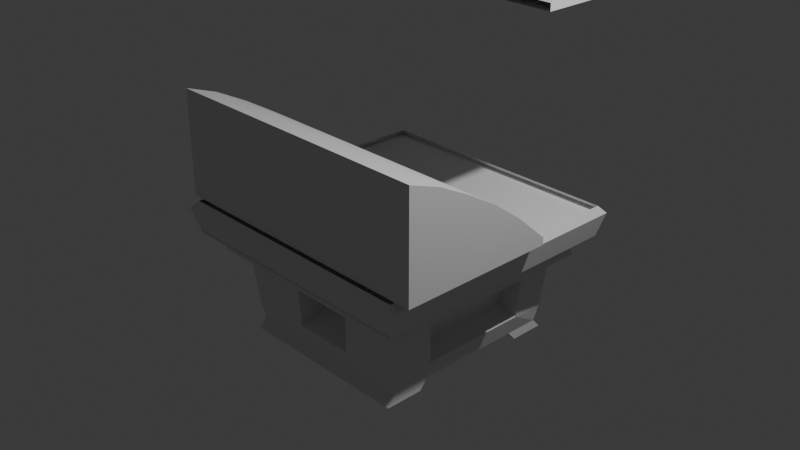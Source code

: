 # Source: Chest_1.blend  (saved by Blender 5.0.119; exported with 4.5.12 LTS)
import bpy
from mathutils import Matrix  # noqa: F401  (used for matrix-valued properties, if any)

bpy.ops.wm.read_factory_settings(use_empty=True)
scene = bpy.context.scene
scene.name = 'Scene'

# ---- collections
col_collection = bpy.data.collections.new('Collection'); scene.collection.children.link(col_collection)

# ---- world
world_world = bpy.data.worlds.new('World'); scene.world = world_world
world_world.use_nodes = True; world_world.node_tree.nodes.clear()
_N = world_world.node_tree.nodes; _L = world_world.node_tree.links
n0 = _N.new('ShaderNodeOutputWorld'); n0.name = 'World Output'; n0.location = (300, 300)
n1 = _N.new('ShaderNodeBackground'); n1.name = 'Background'; n1.location = (10, 300)
n1.inputs[0].default_value = (0.05088, 0.05088, 0.05088, 1.0)
_L.new(n1.outputs[0], n0.inputs[0])
n0.is_active_output = True
world_world.color = (0.05088, 0.05088, 0.05088)
world_world.sun_shadow_jitter_overblur = 0.0

# ---- cameras
cam_camera = bpy.data.cameras.new('Camera')
cam_camera.clip_end = 100.0
cam_camera.ortho_scale = 7.314

# ---- lights
light_light = bpy.data.lights.new('Light', 'POINT')
light_light.energy = 1000.0
light_light.shadow_soft_size = 0.1

# ---- meshes
me_cube_001 = bpy.data.meshes.new('Cube.001')
me_cube_001.from_pydata([(-1.0, -1.0, -1.172), (-1.253, -1.252, -0.3797), (-1.0, 1.0, -1.172), (-1.253, 1.251, -0.3797), (1.0, -1.0, -1.172), (1.25, -1.252, -0.3797), (1.0, 1.0, -1.172), (1.25, 1.251, -0.3797), (-1.0, -0.5774, -1.172), (-1.253, -0.7232, -0.3797), (1.0, -0.5774, -1.172), (1.25, -0.7232, -0.3797), (-1.253, 0.7632, -0.3797), (1.0, 0.6104, -1.172), (-1.0, 0.6104, -1.172), (1.25, 0.7632, -0.3797), (-0.2917, 1.0, -1.172), (-0.3665, 1.251, -0.3797), (-0.2917, -1.0, -1.172), (-0.3665, -1.252, -0.3797), (-0.3322, -0.6576, -0.2604), (-0.2917, -0.5774, -1.172), (-0.2917, 0.6104, -1.172), (-0.3322, 0.6951, -0.2604), (0.4603, 1.251, -0.3797), (0.369, -1.0, -1.172), (0.4202, -0.6576, -0.2604), (0.4202, 0.6951, -0.2604), (0.369, 1.0, -1.172), (0.4603, -1.252, -0.3797), (0.369, -0.5774, -1.172), (0.369, 0.6104, -1.172), (-1.087, -1.087, -0.4605), (-1.087, 1.087, -0.4605), (1.087, 1.087, -0.4605), (1.087, -1.087, -0.4605), (1.087, -0.6275, -0.4678), (-1.087, -0.6275, -0.4678), (1.087, 0.6633, -0.4678), (-1.087, 0.6633, -0.4678), (-0.3169, -1.087, -0.4605), (-0.3169, 1.087, -0.4605), (0.401, -1.087, -0.4605), (0.401, 1.087, -0.4605), (-1.03, 1.03, -1.012), (1.03, 1.03, -1.012), (1.03, -1.03, -1.012), (1.071, -0.5948, -0.9467), (-1.071, -0.5948, -0.9445), (1.071, 0.6288, -0.9467), (-1.071, 0.6288, -0.9445), (-0.3004, -1.065, -0.9532), (-0.3004, 1.071, -0.9268), (0.3801, -1.065, -0.9532), (0.3801, 1.071, -0.9268), (-1.03, -1.03, -1.012), (0.401, -0.8531, -0.4947), (-0.3169, -0.8531, -0.4947), (-0.3004, -0.7619, -0.8548), (0.3801, -0.7619, -0.8548), (-0.3169, 0.8543, -0.4949), (0.401, 0.8543, -0.4949), (-0.3004, 0.7569, -0.8814), (0.3801, 0.7569, -0.8814), (-1.27, -1.271, -0.287), (-1.27, 1.232, -0.287), (1.233, -1.271, -0.287), (1.233, 1.232, -0.287), (-1.27, -0.742, -0.287), (1.233, -0.742, -0.287), (-1.27, 0.7445, -0.287), (1.233, 0.7445, -0.287), (-0.3835, 1.232, -0.287), (-0.3835, -1.271, -0.287), (0.4433, 1.232, -0.287), (0.4433, -1.271, -0.287), (-1.441, 0.8468, -0.1676), (-1.441, 1.4, -0.1676), (0.5035, 1.4, -0.1676), (1.4, 1.4, -0.1676), (1.4, -0.8406, -0.1676), (1.4, -1.441, -0.1676), (-0.435, -1.441, -0.1676), (-1.441, -1.441, -0.1676), (-1.441, -0.8406, -0.1676), (1.4, 0.8468, -0.1676), (-0.435, 1.4, -0.1676), (0.5035, -1.441, -0.1676), (0.5035, -0.8248, 0.08952), (0.5035, 0.8625, 0.08952), (-0.435, -0.8248, 0.08952), (-0.435, 0.8625, 0.08952), (0.9177, 0.6633, -0.4421), (0.9177, -0.6275, -0.4421), (0.8199, -0.5948, -0.8795), (0.8199, 0.6288, -0.8795), (-0.9118, -0.6275, -0.4412), (-0.9118, 0.6633, -0.4412), (-0.8141, -0.5948, -0.8808), (-0.8141, 0.6288, -0.8808), (-1.441, 0.8625, -0.1676), (-1.441, 1.416, -0.1676), (0.5035, 1.416, -0.1676), (1.4, 1.416, -0.1676), (1.4, -0.8248, -0.1676), (1.4, -1.425, -0.1676), (-0.435, -1.425, -0.1676), (-1.441, -1.425, -0.1676), (-1.441, -0.8248, -0.1676), (1.4, 0.8625, -0.1676), (-0.435, 1.416, -0.1676), (0.5035, -1.425, -0.1676), (-1.51, 0.9039, 0.08952), (-1.51, 1.484, 0.08952), (0.5279, 1.484, 0.08952), (1.467, 1.484, 0.08952), (1.467, -0.8647, 0.08952), (1.467, -1.494, 0.08952), (-0.4558, -1.494, 0.08952), (-1.51, -1.494, 0.08952), (-1.51, -0.8647, 0.08952), (1.467, 0.9039, 0.08952), (-0.4558, 1.484, 0.08952), (0.5279, -1.494, 0.08952), (-1.441, 0.8625, 0.1673), (-1.441, 1.416, 0.1673), (0.5035, 1.416, 0.1673), (1.4, 1.416, 0.1673), (1.4, -0.8248, 0.1673), (1.4, -1.425, 0.1673), (-0.435, -1.425, 0.1673), (-1.441, -1.425, 0.1673), (-1.441, -0.8248, 0.1673), (1.4, 0.8625, 0.1673), (-0.435, 1.416, 0.1673), (0.5035, -1.425, 0.1673), (-1.0, -0.662, -1.279), (-1.0, -1.085, -1.279), (-0.2917, 1.099, -1.279), (-1.0, 1.099, -1.279), (1.0, 0.7097, -1.279), (1.0, 1.099, -1.279), (0.369, -1.085, -1.279), (1.0, -1.085, -1.279), (1.0, -0.662, -1.279), (-0.2917, -0.662, -1.279), (-1.0, 0.7097, -1.279), (-0.2917, 0.7097, -1.279), (0.369, 1.099, -1.279), (-0.2917, -1.085, -1.279), (0.369, -0.662, -1.279), (0.369, 0.7097, -1.279)], [], [(39, 12, 3, 33), (43, 24, 7, 34), (36, 11, 5, 35), (40, 19, 1, 32), (21, 30, 150, 145), (20, 9, 1, 19), (23, 12, 9, 20), (31, 13, 10, 30), (38, 15, 11, 36), (32, 1, 9, 37), (34, 7, 15, 38), (22, 14, 146, 147), (17, 3, 12, 23), (37, 9, 12, 39), (24, 17, 23, 27), (4, 25, 142, 143), (14, 22, 21, 8), (27, 23, 20, 26), (26, 20, 19, 29), (8, 21, 145, 136), (42, 29, 19, 40), (33, 3, 17, 41), (35, 5, 29, 42), (11, 26, 29, 5), (15, 27, 26, 11), (7, 24, 27, 15), (25, 18, 149, 142), (22, 31, 30, 21), (18, 0, 137, 149), (41, 17, 24, 43), (54, 52, 62, 63), (46, 35, 42, 53), (44, 33, 41, 52), (53, 42, 56, 59), (37, 39, 97, 96), (45, 34, 38, 49), (55, 32, 37, 48), (49, 38, 92, 95), (51, 40, 32, 55), (47, 36, 35, 46), (54, 43, 34, 45), (50, 39, 33, 44), (14, 50, 44, 2), (28, 54, 45, 6), (10, 47, 46, 4), (18, 51, 55, 0), (13, 49, 47, 10), (0, 55, 48, 8), (6, 45, 49, 13), (8, 48, 50, 14), (25, 53, 51, 18), (2, 44, 52, 16), (4, 46, 53, 25), (16, 52, 54, 28), (59, 56, 57, 58), (51, 53, 59, 58), (40, 51, 58, 57), (42, 40, 57, 56), (62, 60, 61, 63), (41, 43, 61, 60), (43, 54, 63, 61), (52, 41, 60, 62), (24, 7, 67, 74), (17, 3, 65, 72), (12, 3, 65, 70), (7, 15, 71, 67), (9, 1, 64, 68), (12, 9, 68, 70), (24, 17, 72, 74), (19, 29, 75, 73), (19, 1, 64, 73), (11, 5, 66, 69), (5, 29, 75, 66), (15, 11, 69, 71), (69, 66, 81, 80), (75, 73, 82, 87), (68, 70, 76, 84), (73, 64, 83, 82), (72, 74, 78, 86), (70, 65, 77, 76), (67, 71, 85, 79), (64, 68, 84, 83), (66, 75, 87, 81), (74, 67, 79, 78), (65, 72, 86, 77), (71, 69, 80, 85), (87, 82, 106, 111), (120, 90, 118, 119), (78, 79, 103, 102), (77, 86, 110, 101), (76, 77, 101, 100), (79, 85, 109, 103), (91, 89, 88, 90), (84, 76, 100, 108), (113, 122, 91, 112), (112, 91, 90, 120), (95, 92, 93, 94), (47, 49, 95, 94), (36, 47, 94, 93), (38, 36, 93, 92), (98, 96, 97, 99), (50, 48, 98, 99), (39, 50, 99, 97), (48, 37, 96, 98), (101, 110, 122, 113), (109, 104, 116, 121), (104, 105, 117, 116), (111, 106, 118, 123), (108, 100, 112, 120), (106, 107, 119, 118), (110, 102, 114, 122), (100, 101, 113, 112), (103, 109, 121, 115), (107, 108, 120, 119), (105, 111, 123, 117), (102, 103, 115, 114), (80, 81, 105, 104), (86, 78, 102, 110), (88, 116, 117, 123), (82, 83, 107, 106), (122, 114, 89, 91), (81, 87, 111, 105), (89, 121, 116, 88), (83, 84, 108, 107), (90, 88, 123, 118), (114, 115, 121, 89), (85, 80, 104, 109), (118, 119, 131, 130), (114, 122, 134, 126), (112, 113, 125, 124), (121, 115, 127, 133), (119, 120, 132, 131), (123, 117, 129, 135), (115, 114, 126, 127), (113, 122, 134, 125), (116, 121, 133, 128), (117, 116, 128, 129), (118, 123, 135, 130), (120, 112, 124, 132), (150, 144, 143, 142), (148, 141, 140, 151), (139, 138, 147, 146), (136, 145, 149, 137), (138, 148, 151, 147), (145, 150, 142, 149), (28, 6, 141, 148), (2, 16, 138, 139), (31, 22, 147, 151), (30, 10, 144, 150), (16, 28, 148, 138), (13, 31, 151, 140), (10, 4, 143, 144), (6, 13, 140, 141), (14, 2, 139, 146), (0, 8, 136, 137)])
_uv = me_cube_001.uv_layers.new(name='UVMap')
_uv.uv.foreach_set('vector', [0.531, 0.2013, 0.625, 0.2013, 0.625, 0.25, 0.531, 0.25, 0.531, 0.4211, 0.625, 0.4211, 0.625, 0.5, 0.531, 0.5, 0.531, 0.6972, 0.625, 0.6972, 0.625, 0.75, 0.531, 0.75, 0.531, 0.9115, 0.625, 0.9115, 0.625, 1.0, 0.531, 1.0, 0.2135, 0.6972, 0.2961, 0.6972, 0.2961, 0.6972, 0.2135, 0.6972, 0.7865, 0.6972, 0.875, 0.6972, 0.875, 0.75, 0.7865, 0.75, 0.7865, 0.5487, 0.875, 0.5487, 0.875, 0.6972, 0.7865, 0.6972, 0.2961, 0.5487, 0.375, 0.5487, 0.375, 0.6972, 0.2961, 0.6972, 0.531, 0.5487, 0.625, 0.5487, 0.625, 0.6972, 0.531, 0.6972, 0.531, 0.0, 0.625, 0.0, 0.625, 0.05282, 0.531, 0.05282, 0.531, 0.5, 0.625, 0.5, 0.625, 0.5487, 0.531, 0.5487, 0.2135, 0.5487, 0.125, 0.5487, 0.125, 0.5487, 0.2135, 0.5487, 0.7865, 0.5, 0.875, 0.5, 0.875, 0.5487, 0.7865, 0.5487, 0.531, 0.05282, 0.625, 0.05282, 0.625, 0.2013, 0.531, 0.2013, 0.7039, 0.5, 0.7865, 0.5, 0.7865, 0.5487, 0.7039, 0.5487, 0.375, 0.75, 0.375, 0.8289, 0.375, 0.8289, 0.375, 0.75, 0.125, 0.5487, 0.2135, 0.5487, 0.2135, 0.6972, 0.125, 0.6972, 0.7039, 0.5487, 0.7865, 0.5487, 0.7865, 0.6972, 0.7039, 0.6972, 0.7039, 0.6972, 0.7865, 0.6972, 0.7865, 0.75, 0.7039, 0.75, 0.125, 0.6972, 0.2135, 0.6972, 0.2135, 0.6972, 0.125, 0.6972, 0.531, 0.8289, 0.625, 0.8289, 0.625, 0.9115, 0.531, 0.9115, 0.531, 0.25, 0.625, 0.25, 0.625, 0.3385, 0.531, 0.3385, 0.531, 0.75, 0.625, 0.75, 0.625, 0.8289, 0.531, 0.8289, 0.625, 0.6972, 0.7039, 0.6972, 0.7039, 0.75, 0.625, 0.75, 0.625, 0.5487, 0.7039, 0.5487, 0.7039, 0.6972, 0.625, 0.6972, 0.625, 0.5, 0.7039, 0.5, 0.7039, 0.5487, 0.625, 0.5487, 0.375, 0.8289, 0.375, 0.9115, 0.375, 0.9115, 0.375, 0.8289, 0.2135, 0.5487, 0.2961, 0.5487, 0.2961, 0.6972, 0.2135, 0.6972, 0.375, 0.9115, 0.375, 1.0, 0.375, 1.0, 0.375, 0.9115, 0.531, 0.3385, 0.625, 0.3385, 0.625, 0.4211, 0.531, 0.4211, 0.4292, 0.4211, 0.4292, 0.3385, 0.4292, 0.3385, 0.4292, 0.4211, 0.4292, 0.75, 0.531, 0.75, 0.531, 0.8289, 0.4292, 0.8289, 0.4292, 0.25, 0.531, 0.25, 0.531, 0.3385, 0.4292, 0.3385, 0.4292, 0.8289, 0.531, 0.8289, 0.531, 0.8289, 0.4292, 0.8289, 0.531, 0.05282, 0.531, 0.2013, 0.531, 0.2013, 0.531, 0.05282, 0.4292, 0.5, 0.531, 0.5, 0.531, 0.5487, 0.4292, 0.5487, 0.4292, 0.0, 0.531, 0.0, 0.531, 0.05282, 0.4292, 0.05282, 0.4292, 0.5487, 0.531, 0.5487, 0.531, 0.5487, 0.4292, 0.5487, 0.4292, 0.9115, 0.531, 0.9115, 0.531, 1.0, 0.4292, 1.0, 0.4292, 0.6972, 0.531, 0.6972, 0.531, 0.75, 0.4292, 0.75, 0.4292, 0.4211, 0.531, 0.4211, 0.531, 0.5, 0.4292, 0.5, 0.4292, 0.2013, 0.531, 0.2013, 0.531, 0.25, 0.4292, 0.25, 0.375, 0.2013, 0.4292, 0.2013, 0.4292, 0.25, 0.375, 0.25, 0.375, 0.4211, 0.4292, 0.4211, 0.4292, 0.5, 0.375, 0.5, 0.375, 0.6972, 0.4292, 0.6972, 0.4292, 0.75, 0.375, 0.75, 0.375, 0.9115, 0.4292, 0.9115, 0.4292, 1.0, 0.375, 1.0, 0.375, 0.5487, 0.4292, 0.5487, 0.4292, 0.6972, 0.375, 0.6972, 0.375, 0.0, 0.4292, 0.0, 0.4292, 0.05282, 0.375, 0.05282, 0.375, 0.5, 0.4292, 0.5, 0.4292, 0.5487, 0.375, 0.5487, 0.375, 0.05282, 0.4292, 0.05282, 0.4292, 0.2013, 0.375, 0.2013, 0.375, 0.8289, 0.4292, 0.8289, 0.4292, 0.9115, 0.375, 0.9115, 0.375, 0.25, 0.4292, 0.25, 0.4292, 0.3385, 0.375, 0.3385, 0.375, 0.75, 0.4292, 0.75, 0.4292, 0.8289, 0.375, 0.8289, 0.375, 0.3385, 0.4292, 0.3385, 0.4292, 0.4211, 0.375, 0.4211, 0.4292, 0.8289, 0.531, 0.8289, 0.531, 0.9115, 0.4292, 0.9115, 0.4292, 0.9115, 0.4292, 0.8289, 0.4292, 0.8289, 0.4292, 0.9115, 0.531, 0.9115, 0.4292, 0.9115, 0.4292, 0.9115, 0.531, 0.9115, 0.531, 0.8289, 0.531, 0.9115, 0.531, 0.9115, 0.531, 0.8289, 0.4292, 0.3385, 0.531, 0.3385, 0.531, 0.4211, 0.4292, 0.4211, 0.531, 0.3385, 0.531, 0.4211, 0.531, 0.4211, 0.531, 0.3385, 0.531, 0.4211, 0.4292, 0.4211, 0.4292, 0.4211, 0.531, 0.4211, 0.4292, 0.3385, 0.531, 0.3385, 0.531, 0.3385, 0.4292, 0.3385, 0.625, 0.4211, 0.625, 0.5, 0.625, 0.5, 0.625, 0.4211, 0.7865, 0.5, 0.875, 0.5, 0.875, 0.5, 0.7865, 0.5, 0.625, 0.2013, 0.625, 0.25, 0.625, 0.25, 0.625, 0.2013, 0.625, 0.5, 0.625, 0.5487, 0.625, 0.5487, 0.625, 0.5, 0.875, 0.6972, 0.875, 0.75, 0.875, 0.75, 0.875, 0.6972, 0.875, 0.5487, 0.875, 0.6972, 0.875, 0.6972, 0.875, 0.5487, 0.7039, 0.5, 0.7865, 0.5, 0.7865, 0.5, 0.7039, 0.5, 0.7865, 0.75, 0.7039, 0.75, 0.7039, 0.75, 0.7865, 0.75, 0.625, 0.9115, 0.625, 1.0, 0.625, 1.0, 0.625, 0.9115, 0.625, 0.6972, 0.625, 0.75, 0.625, 0.75, 0.625, 0.6972, 0.625, 0.75, 0.625, 0.8289, 0.625, 0.8289, 0.625, 0.75, 0.625, 0.5487, 0.625, 0.6972, 0.625, 0.6972, 0.625, 0.5487, 0.625, 0.6972, 0.625, 0.75, 0.625, 0.75, 0.625, 0.6972, 0.7039, 0.75, 0.7865, 0.75, 0.7865, 0.75, 0.7039, 0.75, 0.875, 0.6972, 0.875, 0.5487, 0.875, 0.5487, 0.875, 0.6972, 0.625, 0.9115, 0.625, 1.0, 0.625, 1.0, 0.625, 0.9115, 0.7865, 0.5, 0.7039, 0.5, 0.7039, 0.5, 0.7865, 0.5, 0.625, 0.2013, 0.625, 0.25, 0.625, 0.25, 0.625, 0.2013, 0.625, 0.5, 0.625, 0.5487, 0.625, 0.5487, 0.625, 0.5, 0.875, 0.75, 0.875, 0.6972, 0.875, 0.6972, 0.875, 0.75, 0.625, 0.75, 0.625, 0.8289, 0.625, 0.8289, 0.625, 0.75, 0.625, 0.4211, 0.625, 0.5, 0.625, 0.5, 0.625, 0.4211, 0.875, 0.5, 0.7865, 0.5, 0.7865, 0.5, 0.875, 0.5, 0.625, 0.5487, 0.625, 0.6972, 0.625, 0.6972, 0.625, 0.5487, 0.7039, 0.75, 0.7865, 0.75, 0.7865, 0.75, 0.7039, 0.75, 0.875, 0.6972, 0.7352, 0.7357, 0.625, 0.9115, 0.875, 0.75, 0.625, 0.4211, 0.625, 0.5, 0.625, 0.5, 0.625, 0.4211, 0.875, 0.5, 0.7865, 0.5, 0.7865, 0.5, 0.875, 0.5, 0.625, 0.2013, 0.625, 0.25, 0.625, 0.25, 0.625, 0.2013, 0.625, 0.5, 0.625, 0.5487, 0.625, 0.5487, 0.625, 0.5, 0.7891, 0.566, 0.7061, 0.566, 0.7061, 0.6819, 0.7891, 0.6819, 0.875, 0.6972, 0.875, 0.5487, 0.875, 0.5487, 0.875, 0.6972, 0.625, 0.25, 0.7865, 0.5, 0.6788, 0.4771, 0.625, 0.2013, 0.875, 0.5487, 0.7622, 0.5929, 0.7352, 0.7357, 0.875, 0.6972, 0.4292, 0.5487, 0.531, 0.5487, 0.531, 0.6972, 0.4292, 0.6972, 0.4292, 0.6972, 0.4292, 0.5487, 0.4292, 0.5487, 0.4292, 0.6972, 0.531, 0.6972, 0.4292, 0.6972, 0.4292, 0.6972, 0.531, 0.6972, 0.531, 0.5487, 0.531, 0.6972, 0.531, 0.6972, 0.531, 0.5487, 0.4292, 0.05282, 0.531, 0.05282, 0.531, 0.2013, 0.4292, 0.2013, 0.4292, 0.2013, 0.4292, 0.05282, 0.4292, 0.05282, 0.4292, 0.2013, 0.531, 0.2013, 0.4292, 0.2013, 0.4292, 0.2013, 0.531, 0.2013, 0.4292, 0.05282, 0.531, 0.05282, 0.531, 0.05282, 0.4292, 0.05282, 0.875, 0.5, 0.7865, 0.5, 0.7865, 0.5, 0.875, 0.5, 0.625, 0.5487, 0.625, 0.6972, 0.625, 0.6972, 0.625, 0.5487, 0.625, 0.6972, 0.625, 0.75, 0.625, 0.75, 0.625, 0.6972, 0.7039, 0.75, 0.7865, 0.75, 0.7865, 0.75, 0.7039, 0.75, 0.875, 0.6972, 0.875, 0.5487, 0.875, 0.5487, 0.875, 0.6972, 0.625, 0.9115, 0.625, 1.0, 0.625, 1.0, 0.625, 0.9115, 0.7865, 0.5, 0.7039, 0.5, 0.7039, 0.5, 0.7865, 0.5, 0.625, 0.2013, 0.625, 0.25, 0.625, 0.25, 0.625, 0.2013, 0.625, 0.5, 0.625, 0.5487, 0.625, 0.5487, 0.625, 0.5, 0.875, 0.75, 0.875, 0.6972, 0.875, 0.6972, 0.875, 0.75, 0.625, 0.75, 0.625, 0.8289, 0.625, 0.8289, 0.625, 0.75, 0.625, 0.4211, 0.625, 0.5, 0.625, 0.5, 0.625, 0.4211, 0.625, 0.6972, 0.625, 0.75, 0.625, 0.75, 0.625, 0.6972, 0.7865, 0.5, 0.7039, 0.5, 0.7039, 0.5, 0.7865, 0.5, 0.6667, 0.6951, 0.625, 0.6972, 0.625, 0.75, 0.625, 0.8289, 0.625, 0.9115, 0.625, 1.0, 0.625, 1.0, 0.625, 0.9115, 0.7865, 0.5, 0.7039, 0.5, 0.6644, 0.5081, 0.7057, 0.4502, 0.625, 0.75, 0.625, 0.8289, 0.625, 0.8289, 0.625, 0.75, 0.6667, 0.5529, 0.625, 0.5487, 0.625, 0.6972, 0.6667, 0.6951, 0.875, 0.75, 0.875, 0.6972, 0.875, 0.6972, 0.875, 0.75, 0.7891, 0.6819, 0.7061, 0.6819, 0.7039, 0.75, 0.7865, 0.75, 0.625, 0.4211, 0.625, 0.5, 0.625, 0.5487, 0.625, 0.495, 0.625, 0.5487, 0.625, 0.6972, 0.625, 0.6972, 0.625, 0.5487, 0.625, 0.9115, 0.875, 0.75, 0.875, 0.75, 0.625, 0.9115, 0.7039, 0.5, 0.7865, 0.5, 0.7865, 0.5, 0.7039, 0.5, 0.625, 0.2013, 0.625, 0.25, 0.625, 0.25, 0.625, 0.2013, 0.625, 0.5487, 0.625, 0.5, 0.625, 0.5, 0.625, 0.5487, 0.875, 0.75, 0.875, 0.6972, 0.875, 0.6972, 0.875, 0.75, 0.625, 0.8289, 0.625, 0.75, 0.625, 0.75, 0.625, 0.8289, 0.625, 0.5, 0.625, 0.4211, 0.625, 0.4211, 0.625, 0.5, 0.625, 0.25, 0.7865, 0.5, 0.7865, 0.5, 0.625, 0.25, 0.625, 0.6972, 0.625, 0.5487, 0.625, 0.5487, 0.625, 0.6972, 0.625, 0.75, 0.625, 0.6972, 0.625, 0.6972, 0.625, 0.75, 0.7865, 0.75, 0.7039, 0.75, 0.7039, 0.75, 0.7865, 0.75, 0.875, 0.6972, 0.875, 0.5487, 0.875, 0.5487, 0.875, 0.6972, 0.2961, 0.6972, 0.375, 0.6972, 0.375, 0.75, 0.2961, 0.75, 0.2961, 0.5, 0.375, 0.5, 0.375, 0.5487, 0.2961, 0.5487, 0.125, 0.5, 0.2135, 0.5, 0.2135, 0.5487, 0.125, 0.5487, 0.125, 0.6972, 0.2135, 0.6972, 0.2135, 0.75, 0.125, 0.75, 0.2135, 0.5, 0.2961, 0.5, 0.2961, 0.5487, 0.2135, 0.5487, 0.2135, 0.6972, 0.2961, 0.6972, 0.2961, 0.75, 0.2135, 0.75, 0.375, 0.4211, 0.375, 0.5, 0.375, 0.5, 0.375, 0.4211, 0.375, 0.25, 0.375, 0.3385, 0.375, 0.3385, 0.375, 0.25, 0.2961, 0.5487, 0.2135, 0.5487, 0.2135, 0.5487, 0.2961, 0.5487, 0.2961, 0.6972, 0.375, 0.6972, 0.375, 0.6972, 0.2961, 0.6972, 0.375, 0.3385, 0.375, 0.4211, 0.375, 0.4211, 0.375, 0.3385, 0.375, 0.5487, 0.2961, 0.5487, 0.2961, 0.5487, 0.375, 0.5487, 0.375, 0.6972, 0.375, 0.75, 0.375, 0.75, 0.375, 0.6972, 0.375, 0.5, 0.375, 0.5487, 0.375, 0.5487, 0.375, 0.5, 0.375, 0.2013, 0.375, 0.25, 0.375, 0.25, 0.375, 0.2013, 0.375, 0.0, 0.375, 0.05282, 0.375, 0.05282, 0.375, 0.0])
me_cube_001.update()
me_cube = bpy.data.meshes.new('Cube')
me_cube.from_pydata([(-1.533, 0.3251, -1.015), (-1.533, 0.3251, -0.9388), (1.604, 0.3251, -1.015), (1.604, 0.3251, -0.9388), (-1.533, -1.4, -1.015), (-1.533, -1.4, 0.1311), (1.604, -1.4, -1.015), (1.604, -1.4, 0.1311), (-1.533, -1.055, 0.007936), (-1.533, -0.7099, -0.1713), (-1.533, -0.3649, -0.3778), (-1.533, -0.01992, -0.6323), (1.604, -1.055, -1.015), (1.604, -0.7099, -1.015), (1.604, -0.3649, -1.015), (1.604, -0.01992, -1.015), (-1.533, -0.01992, -1.015), (-1.533, -0.3649, -1.015), (-1.533, -0.7099, -1.015), (-1.533, -1.055, -1.015), (1.604, -0.01992, -0.6323), (1.604, -0.3649, -0.3778), (1.604, -0.7099, -0.1713), (1.604, -1.055, 0.007936), (1.52, 0.328, 1.176), (1.52, 0.328, 1.252), (-1.616, 0.3282, 1.176), (-1.616, 0.3282, 1.252), (1.52, 2.053, 1.176), (1.52, 2.053, 2.322), (-1.616, 2.053, 1.176), (-1.616, 2.053, 2.322), (1.52, 1.708, 2.198), (1.52, 1.363, 2.019), (1.52, 1.018, 1.813), (1.52, 0.673, 1.558), (-1.616, 1.708, 1.176), (-1.616, 1.363, 1.176), (-1.616, 1.018, 1.176), (-1.616, 0.6732, 1.176), (1.52, 0.673, 1.176), (1.52, 1.018, 1.176), (1.52, 1.363, 1.176), (1.52, 1.708, 1.176), (-1.616, 0.6732, 1.558), (-1.616, 1.018, 1.813), (-1.616, 1.363, 2.019), (-1.616, 1.708, 2.198)], [], [(16, 11, 1, 0), (5, 4, 6, 7), (23, 8, 5, 7), (19, 12, 6, 4), (12, 23, 7, 6), (2, 3, 20, 15), (15, 20, 21, 14), (14, 21, 22, 13), (13, 22, 23, 12), (0, 2, 15, 16), (16, 15, 14, 17), (17, 14, 13, 18), (18, 13, 12, 19), (3, 1, 11, 20), (20, 11, 10, 21), (21, 10, 9, 22), (22, 9, 8, 23), (4, 5, 8, 19), (19, 8, 9, 18), (18, 9, 10, 17), (17, 10, 11, 16), (40, 35, 25, 24), (29, 28, 30, 31), (47, 32, 29, 31), (43, 36, 30, 28), (36, 47, 31, 30), (26, 27, 44, 39), (39, 44, 45, 38), (38, 45, 46, 37), (37, 46, 47, 36), (24, 26, 39, 40), (40, 39, 38, 41), (41, 38, 37, 42), (42, 37, 36, 43), (27, 25, 35, 44), (44, 35, 34, 45), (45, 34, 33, 46), (46, 33, 32, 47), (28, 29, 32, 43), (43, 32, 33, 42), (42, 33, 34, 41), (41, 34, 35, 40)])
_uv = me_cube.uv_layers.new(name='UVMap')
_uv.uv.foreach_set('vector', [0.375, 0.225, 0.625, 0.225, 0.625, 0.25, 0.375, 0.25, 0.625, 0.125, 0.375, 0.125, 0.375, 0.625, 0.625, 0.625, 0.625, 0.6, 0.875, 0.6, 0.875, 0.625, 0.625, 0.625, 0.125, 0.6, 0.375, 0.6, 0.375, 0.625, 0.125, 0.625, 0.375, 0.6, 0.625, 0.6, 0.625, 0.625, 0.375, 0.625, 0.375, 0.5, 0.625, 0.5, 0.625, 0.525, 0.375, 0.525, 0.375, 0.525, 0.625, 0.525, 0.625, 0.55, 0.375, 0.55, 0.375, 0.55, 0.625, 0.55, 0.625, 0.575, 0.375, 0.575, 0.375, 0.575, 0.625, 0.575, 0.625, 0.6, 0.375, 0.6, 0.125, 0.5, 0.375, 0.5, 0.375, 0.525, 0.125, 0.525, 0.125, 0.525, 0.375, 0.525, 0.375, 0.55, 0.125, 0.55, 0.125, 0.55, 0.375, 0.55, 0.375, 0.575, 0.125, 0.575, 0.125, 0.575, 0.375, 0.575, 0.375, 0.6, 0.125, 0.6, 0.625, 0.5, 0.875, 0.5, 0.875, 0.525, 0.625, 0.525, 0.625, 0.525, 0.875, 0.525, 0.875, 0.55, 0.625, 0.55, 0.625, 0.55, 0.875, 0.55, 0.875, 0.575, 0.625, 0.575, 0.625, 0.575, 0.875, 0.575, 0.875, 0.6, 0.625, 0.6, 0.375, 0.125, 0.625, 0.125, 0.625, 0.15, 0.375, 0.15, 0.375, 0.15, 0.625, 0.15, 0.625, 0.175, 0.375, 0.175, 0.375, 0.175, 0.625, 0.175, 0.625, 0.2, 0.375, 0.2, 0.375, 0.2, 0.625, 0.2, 0.625, 0.225, 0.375, 0.225, 0.375, 0.225, 0.625, 0.225, 0.625, 0.25, 0.375, 0.25, 0.625, 0.125, 0.375, 0.125, 0.375, 0.625, 0.625, 0.625, 0.625, 0.6, 0.875, 0.6, 0.875, 0.625, 0.625, 0.625, 0.125, 0.6, 0.375, 0.6, 0.375, 0.625, 0.125, 0.625, 0.375, 0.6, 0.625, 0.6, 0.625, 0.625, 0.375, 0.625, 0.375, 0.5, 0.625, 0.5, 0.625, 0.525, 0.375, 0.525, 0.375, 0.525, 0.625, 0.525, 0.625, 0.55, 0.375, 0.55, 0.375, 0.55, 0.625, 0.55, 0.625, 0.575, 0.375, 0.575, 0.375, 0.575, 0.625, 0.575, 0.625, 0.6, 0.375, 0.6, 0.125, 0.5, 0.375, 0.5, 0.375, 0.525, 0.125, 0.525, 0.125, 0.525, 0.375, 0.525, 0.375, 0.55, 0.125, 0.55, 0.125, 0.55, 0.375, 0.55, 0.375, 0.575, 0.125, 0.575, 0.125, 0.575, 0.375, 0.575, 0.375, 0.6, 0.125, 0.6, 0.625, 0.5, 0.875, 0.5, 0.875, 0.525, 0.625, 0.525, 0.625, 0.525, 0.875, 0.525, 0.875, 0.55, 0.625, 0.55, 0.625, 0.55, 0.875, 0.55, 0.875, 0.575, 0.625, 0.575, 0.625, 0.575, 0.875, 0.575, 0.875, 0.6, 0.625, 0.6, 0.375, 0.125, 0.625, 0.125, 0.625, 0.15, 0.375, 0.15, 0.375, 0.15, 0.625, 0.15, 0.625, 0.175, 0.375, 0.175, 0.375, 0.175, 0.625, 0.175, 0.625, 0.2, 0.375, 0.2, 0.375, 0.2, 0.625, 0.2, 0.625, 0.225, 0.375, 0.225])
me_cube.update()

# ---- objects
ob_light = bpy.data.objects.new('Light', light_light)
ob_camera = bpy.data.objects.new('Camera', cam_camera)
ob_chestdown = bpy.data.objects.new('ChestDown', me_cube_001)
ob_chestup = bpy.data.objects.new('ChestUp', me_cube)

# ---- transforms, parenting, visibility, modifiers, constraints
ob_light.location = (4.076, 1.005, 5.904)
ob_light.rotation_euler = (0.6503, 0.05522, 1.866)
ob_light.lock_rotations_4d = False
ob_light.empty_display_type = 'ARROWS'
ob_light.color = (0.0, 0.0, 0.0, 0.0)
ob_light.lineart.crease_threshold = 0.0
ob_camera.location = (7.359, -6.926, 4.958)
ob_camera.rotation_euler = (1.109, 0.0, 0.8149)
ob_camera.lock_rotations_4d = False
ob_camera.empty_display_type = 'ARROWS'
ob_camera.color = (0.0, 0.0, 0.0, 0.0)
ob_camera.display_type = 'WIRE'
ob_camera.lineart.crease_threshold = 0.0
ob_chestdown.location = (0.0, 0.0, 0.0)
ob_chestup.location = (0.0, 0.0, 1.207)

# ---- collection membership
col_collection.objects.link(ob_light)
col_collection.objects.link(ob_camera)
col_collection.objects.link(ob_chestdown)
col_collection.objects.link(ob_chestup)

# ---- scene / render settings (as saved in the file)
scene.camera = ob_camera
scene.frame_start = 1; scene.frame_end = 250; scene.frame_set(1)
scene.render.engine = 'BLENDER_EEVEE_NEXT'
scene.render.bake_bias = 0.0
scene.render.bake_samples = 0
bpy.context.view_layer.update()
